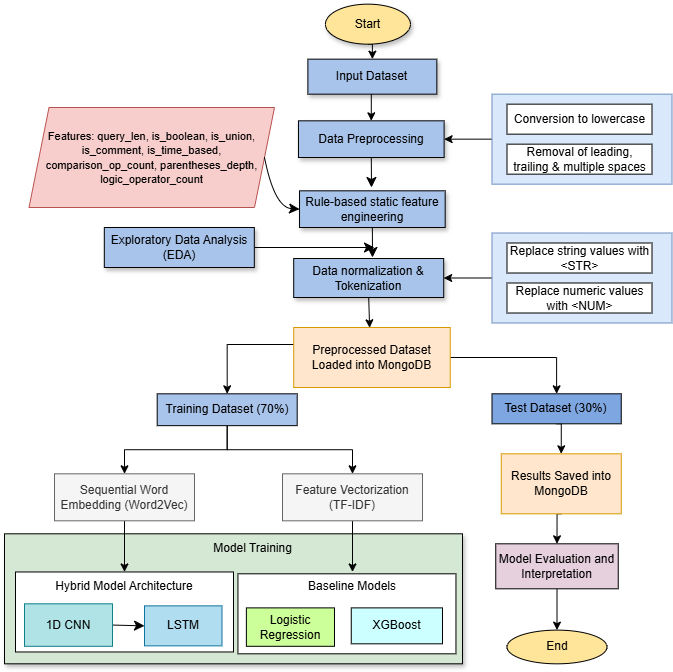

The diagram above was exported from draw.io. Its source (the exported page's mxGraphModel, read from the mxfile embedded in the PNG):
<mxGraphModel dx="1042" dy="1824" grid="1" gridSize="10" guides="1" tooltips="1" connect="1" arrows="1" fold="1" page="1" pageScale="1" pageWidth="850" pageHeight="1100" math="0" shadow="0">
  <root>
    <mxCell id="0" />
    <mxCell id="1" parent="0" />
    <mxCell id="YunjwL-GWUgN92jFCNWD-1" parent="1" style="ellipse;whiteSpace=wrap;html=1;fillColor=#FFE599;" value="End" vertex="1">
      <mxGeometry height="33.69" width="100" x="602.5" y="-397.37999999999994" as="geometry" />
    </mxCell>
    <mxCell id="YunjwL-GWUgN92jFCNWD-2" edge="1" parent="1" source="YunjwL-GWUgN92jFCNWD-3" style="edgeStyle=orthogonalEdgeStyle;rounded=0;orthogonalLoop=1;jettySize=auto;html=1;exitX=0.5;exitY=1;exitDx=0;exitDy=0;entryX=0.5;entryY=0;entryDx=0;entryDy=0;" target="YunjwL-GWUgN92jFCNWD-5">
      <mxGeometry relative="1" as="geometry" />
    </mxCell>
    <mxCell id="YunjwL-GWUgN92jFCNWD-3" parent="1" style="ellipse;whiteSpace=wrap;html=1;fillColor=#FFE599;shadow=1;" value="Start" vertex="1">
      <mxGeometry height="40" width="85" x="420.94999999999993" y="-1023.34" as="geometry" />
    </mxCell>
    <mxCell id="YunjwL-GWUgN92jFCNWD-5" parent="1" style="rounded=0;whiteSpace=wrap;html=1;fillColor=#A9C4EB;shadow=1;" value="Input Dataset" vertex="1">
      <mxGeometry height="35" width="128.93" x="403.39" y="-968.34" as="geometry" />
    </mxCell>
    <mxCell id="UZh7ejnsLSdqdjIimtl7-4" edge="1" parent="1" style="edgeStyle=orthogonalEdgeStyle;rounded=0;orthogonalLoop=1;jettySize=auto;html=1;exitX=0.5;exitY=1;exitDx=0;exitDy=0;entryX=0.5;entryY=0;entryDx=0;entryDy=0;" target="YunjwL-GWUgN92jFCNWD-62">
      <mxGeometry relative="1" as="geometry">
        <mxPoint x="466.78999999999996" y="-933.34" as="sourcePoint" />
      </mxGeometry>
    </mxCell>
    <mxCell id="A7wtCZ-2NItTVvTyGDhM-20" edge="1" parent="1" source="YunjwL-GWUgN92jFCNWD-7" style="edgeStyle=orthogonalEdgeStyle;rounded=0;orthogonalLoop=1;jettySize=auto;html=1;exitX=0.5;exitY=1;exitDx=0;exitDy=0;entryX=0.5;entryY=0;entryDx=0;entryDy=0;" target="A7wtCZ-2NItTVvTyGDhM-12">
      <mxGeometry relative="1" as="geometry" />
    </mxCell>
    <mxCell id="A7wtCZ-2NItTVvTyGDhM-21" edge="1" parent="1" source="YunjwL-GWUgN92jFCNWD-7" style="edgeStyle=orthogonalEdgeStyle;rounded=0;orthogonalLoop=1;jettySize=auto;html=1;exitX=0.5;exitY=1;exitDx=0;exitDy=0;" target="A7wtCZ-2NItTVvTyGDhM-13">
      <mxGeometry relative="1" as="geometry" />
    </mxCell>
    <mxCell id="YunjwL-GWUgN92jFCNWD-7" parent="1" style="rounded=0;whiteSpace=wrap;html=1;fillColor=#A9C4EB;" value="Training Dataset (70%)" vertex="1">
      <mxGeometry height="31.85" width="140" x="252.69" y="-633.69" as="geometry" />
    </mxCell>
    <mxCell id="YunjwL-GWUgN92jFCNWD-15" edge="1" parent="1" source="YunjwL-GWUgN92jFCNWD-16" style="edgeStyle=orthogonalEdgeStyle;rounded=0;orthogonalLoop=1;jettySize=auto;html=1;exitX=0.5;exitY=1;exitDx=0;exitDy=0;entryX=0.5;entryY=0;entryDx=0;entryDy=0;" target="YunjwL-GWUgN92jFCNWD-1">
      <mxGeometry relative="1" as="geometry">
        <mxPoint x="767.24" y="-224.9900000000002" as="targetPoint" />
      </mxGeometry>
    </mxCell>
    <mxCell id="YunjwL-GWUgN92jFCNWD-16" parent="1" style="rounded=0;whiteSpace=wrap;html=1;fillColor=#E6D0DE;" value="Model Evaluation and Interpretation" vertex="1">
      <mxGeometry height="45" width="122.5" x="591.25" y="-483.69" as="geometry" />
    </mxCell>
    <mxCell id="YunjwL-GWUgN92jFCNWD-17" parent="1" style="rounded=0;whiteSpace=wrap;html=1;shadow=1;fillColor=#D5E8D4;" value="" vertex="1">
      <mxGeometry height="130" width="458" x="100" y="-493.69" as="geometry" />
    </mxCell>
    <mxCell id="YunjwL-GWUgN92jFCNWD-19" parent="1" style="text;html=1;whiteSpace=wrap;strokeColor=none;fillColor=none;align=center;verticalAlign=middle;rounded=0;" value="Model Training" vertex="1">
      <mxGeometry height="30" width="117" x="290" y="-493.69" as="geometry" />
    </mxCell>
    <mxCell id="A7wtCZ-2NItTVvTyGDhM-28" edge="1" parent="1" source="YunjwL-GWUgN92jFCNWD-30" style="edgeStyle=orthogonalEdgeStyle;rounded=0;orthogonalLoop=1;jettySize=auto;html=1;exitX=0.5;exitY=1;exitDx=0;exitDy=0;entryX=0.5;entryY=0;entryDx=0;entryDy=0;" target="A7wtCZ-2NItTVvTyGDhM-27">
      <mxGeometry relative="1" as="geometry" />
    </mxCell>
    <mxCell id="YunjwL-GWUgN92jFCNWD-30" parent="1" style="rounded=0;whiteSpace=wrap;html=1;fillColor=#7EA6E0;" value="Test Dataset (30%)" vertex="1">
      <mxGeometry height="30" width="129.25" x="587.5" y="-633.69" as="geometry" />
    </mxCell>
    <mxCell id="R-6jJxoK6_LSbw0MgOfZ-1" edge="1" parent="1" source="YunjwL-GWUgN92jFCNWD-41" style="edgeStyle=none;curved=1;rounded=0;orthogonalLoop=1;jettySize=auto;html=1;exitX=1;exitY=0.5;exitDx=0;exitDy=0;fontSize=12;startSize=8;endSize=8;">
      <mxGeometry relative="1" as="geometry">
        <mxPoint x="364.51" y="-786.18" as="sourcePoint" />
        <mxPoint x="470" y="-780" as="targetPoint" />
      </mxGeometry>
    </mxCell>
    <mxCell id="YunjwL-GWUgN92jFCNWD-41" parent="1" style="rounded=0;whiteSpace=wrap;html=1;shadow=1;fillColor=#A9C4EB;" value="Exploratory Data Analysis (EDA)" vertex="1">
      <mxGeometry height="40" width="150" x="199.82" y="-800" as="geometry" />
    </mxCell>
    <mxCell id="R-6jJxoK6_LSbw0MgOfZ-8" edge="1" parent="1" source="YunjwL-GWUgN92jFCNWD-62" style="edgeStyle=none;curved=1;rounded=0;orthogonalLoop=1;jettySize=auto;html=1;exitX=0.5;exitY=1;exitDx=0;exitDy=0;fontSize=12;startSize=8;endSize=8;">
      <mxGeometry relative="1" as="geometry">
        <mxPoint x="467" y="-840" as="targetPoint" />
      </mxGeometry>
    </mxCell>
    <mxCell id="YunjwL-GWUgN92jFCNWD-62" parent="1" style="rounded=0;whiteSpace=wrap;html=1;fillColor=#A9C4EB;shadow=1;" value="Data Preprocessing" vertex="1">
      <mxGeometry height="36.68" width="145.65" x="393.96" y="-906.68" as="geometry" />
    </mxCell>
    <mxCell id="A7wtCZ-2NItTVvTyGDhM-32" edge="1" parent="1" source="A7wtCZ-2NItTVvTyGDhM-1" style="edgeStyle=orthogonalEdgeStyle;rounded=0;orthogonalLoop=1;jettySize=auto;html=1;exitX=0;exitY=0.5;exitDx=0;exitDy=0;entryX=1;entryY=0.5;entryDx=0;entryDy=0;" target="YunjwL-GWUgN92jFCNWD-62">
      <mxGeometry relative="1" as="geometry" />
    </mxCell>
    <mxCell id="A7wtCZ-2NItTVvTyGDhM-1" parent="1" style="rounded=0;whiteSpace=wrap;html=1;fillColor=#dae8fc;strokeColor=#6c8ebf;" value="" vertex="1">
      <mxGeometry height="90" width="180" x="587.5" y="-933.34" as="geometry" />
    </mxCell>
    <mxCell id="A7wtCZ-2NItTVvTyGDhM-2" parent="1" style="rounded=0;whiteSpace=wrap;html=1;" value="Conversion to lowercase" vertex="1">
      <mxGeometry height="30" width="145" x="602.5" y="-923.34" as="geometry" />
    </mxCell>
    <mxCell id="A7wtCZ-2NItTVvTyGDhM-3" parent="1" style="rounded=0;whiteSpace=wrap;html=1;" value="Removal of leading, trailing &amp;amp; multiple spaces" vertex="1">
      <mxGeometry height="30" width="145" x="602.5" y="-883.34" as="geometry" />
    </mxCell>
    <mxCell id="A7wtCZ-2NItTVvTyGDhM-33" edge="1" parent="1" source="A7wtCZ-2NItTVvTyGDhM-5" style="edgeStyle=orthogonalEdgeStyle;rounded=0;orthogonalLoop=1;jettySize=auto;html=1;exitX=0;exitY=0.5;exitDx=0;exitDy=0;entryX=1;entryY=0.5;entryDx=0;entryDy=0;" target="A7wtCZ-2NItTVvTyGDhM-8">
      <mxGeometry relative="1" as="geometry" />
    </mxCell>
    <mxCell id="A7wtCZ-2NItTVvTyGDhM-5" parent="1" style="rounded=0;whiteSpace=wrap;html=1;fillColor=#dae8fc;strokeColor=#6c8ebf;" value="" vertex="1">
      <mxGeometry height="90" width="180" x="587.5" y="-794.5" as="geometry" />
    </mxCell>
    <mxCell id="A7wtCZ-2NItTVvTyGDhM-6" parent="1" style="rounded=0;whiteSpace=wrap;html=1;" value="Replace string values with &amp;lt;STR&amp;gt;" vertex="1">
      <mxGeometry height="30" width="145" x="602.5" y="-784.5" as="geometry" />
    </mxCell>
    <mxCell id="A7wtCZ-2NItTVvTyGDhM-7" parent="1" style="rounded=0;whiteSpace=wrap;html=1;" value="Replace numeric values with &amp;lt;NUM&amp;gt;" vertex="1">
      <mxGeometry height="30" width="145" x="602.5" y="-744.5" as="geometry" />
    </mxCell>
    <mxCell id="A7wtCZ-2NItTVvTyGDhM-25" edge="1" parent="1" source="A7wtCZ-2NItTVvTyGDhM-8" style="edgeStyle=orthogonalEdgeStyle;rounded=0;orthogonalLoop=1;jettySize=auto;html=1;exitX=0.5;exitY=1;exitDx=0;exitDy=0;entryX=0.485;entryY=0.005;entryDx=0;entryDy=0;entryPerimeter=0;" target="A7wtCZ-2NItTVvTyGDhM-26">
      <mxGeometry relative="1" as="geometry">
        <mxPoint x="465.3599999999999" y="-710.9999999999999" as="targetPoint" />
      </mxGeometry>
    </mxCell>
    <mxCell id="A7wtCZ-2NItTVvTyGDhM-8" parent="1" style="rounded=0;whiteSpace=wrap;html=1;shadow=1;fillColor=#A9C4EB;" value="Data normalization &amp;amp; Tokenization" vertex="1">
      <mxGeometry height="39" width="150" x="389.2" y="-769" as="geometry" />
    </mxCell>
    <mxCell id="A7wtCZ-2NItTVvTyGDhM-10" edge="1" parent="1" style="edgeStyle=orthogonalEdgeStyle;rounded=0;orthogonalLoop=1;jettySize=auto;html=1;exitX=0.5;exitY=1;exitDx=0;exitDy=0;entryX=0.5;entryY=0;entryDx=0;entryDy=0;" target="YunjwL-GWUgN92jFCNWD-7">
      <mxGeometry relative="1" as="geometry">
        <mxPoint x="465.3599999999999" y="-682.9999999999999" as="sourcePoint" />
      </mxGeometry>
    </mxCell>
    <mxCell id="A7wtCZ-2NItTVvTyGDhM-11" edge="1" parent="1" source="A7wtCZ-2NItTVvTyGDhM-26" style="edgeStyle=orthogonalEdgeStyle;rounded=0;orthogonalLoop=1;jettySize=auto;html=1;exitX=1;exitY=0.5;exitDx=0;exitDy=0;entryX=0.5;entryY=0;entryDx=0;entryDy=0;" target="YunjwL-GWUgN92jFCNWD-30">
      <mxGeometry relative="1" as="geometry">
        <mxPoint x="465.3599999999999" y="-682.9999999999999" as="sourcePoint" />
      </mxGeometry>
    </mxCell>
    <mxCell id="A7wtCZ-2NItTVvTyGDhM-22" edge="1" parent="1" source="A7wtCZ-2NItTVvTyGDhM-12" style="edgeStyle=orthogonalEdgeStyle;rounded=0;orthogonalLoop=1;jettySize=auto;html=1;exitX=0.5;exitY=1;exitDx=0;exitDy=0;entryX=0.5;entryY=0;entryDx=0;entryDy=0;" target="A7wtCZ-2NItTVvTyGDhM-15">
      <mxGeometry relative="1" as="geometry" />
    </mxCell>
    <mxCell id="A7wtCZ-2NItTVvTyGDhM-12" parent="1" style="rounded=0;whiteSpace=wrap;html=1;fillColor=#f5f5f5;fontColor=#333333;strokeColor=#666666;" value="Sequential Word Embedding (Word2Vec)" vertex="1">
      <mxGeometry height="47" width="140" x="150" y="-553.69" as="geometry" />
    </mxCell>
    <mxCell id="A7wtCZ-2NItTVvTyGDhM-23" edge="1" parent="1" source="A7wtCZ-2NItTVvTyGDhM-13" style="edgeStyle=orthogonalEdgeStyle;rounded=0;orthogonalLoop=1;jettySize=auto;html=1;exitX=0.5;exitY=1;exitDx=0;exitDy=0;entryX=0.5;entryY=0;entryDx=0;entryDy=0;" target="A7wtCZ-2NItTVvTyGDhM-18">
      <mxGeometry relative="1" as="geometry" />
    </mxCell>
    <mxCell id="A7wtCZ-2NItTVvTyGDhM-13" parent="1" style="rounded=0;whiteSpace=wrap;html=1;fillColor=#f5f5f5;fontColor=#333333;strokeColor=#666666;" value="Feature Vectorization (TF-IDF)" vertex="1">
      <mxGeometry height="47" width="140" x="378" y="-553.69" as="geometry" />
    </mxCell>
    <mxCell id="A7wtCZ-2NItTVvTyGDhM-14" parent="1" style="rounded=0;whiteSpace=wrap;html=1;" value="" vertex="1">
      <mxGeometry height="80" width="218" x="111" y="-455.53" as="geometry" />
    </mxCell>
    <mxCell id="A7wtCZ-2NItTVvTyGDhM-15" parent="1" style="text;html=1;whiteSpace=wrap;strokeColor=none;fillColor=none;align=center;verticalAlign=middle;rounded=0;" value="Hybrid Model Architecture" vertex="1">
      <mxGeometry height="30" width="140" x="150" y="-455.53" as="geometry" />
    </mxCell>
    <mxCell id="R-6jJxoK6_LSbw0MgOfZ-14" edge="1" parent="1" source="UZh7ejnsLSdqdjIimtl7-2" style="edgeStyle=none;curved=1;rounded=0;orthogonalLoop=1;jettySize=auto;html=1;exitX=1;exitY=0.5;exitDx=0;exitDy=0;entryX=0;entryY=0.5;entryDx=0;entryDy=0;fontSize=12;startSize=8;endSize=8;" target="A7wtCZ-2NItTVvTyGDhM-16">
      <mxGeometry relative="1" as="geometry" />
    </mxCell>
    <mxCell id="UZh7ejnsLSdqdjIimtl7-2" parent="1" style="rounded=0;whiteSpace=wrap;html=1;fillColor=#b0e3e6;strokeColor=#0e8088;" value="1D CNN" vertex="1">
      <mxGeometry height="42.5" width="88" x="120" y="-423.69" as="geometry" />
    </mxCell>
    <mxCell id="A7wtCZ-2NItTVvTyGDhM-16" parent="1" style="rounded=0;whiteSpace=wrap;html=1;fillColor=#b1ddf0;strokeColor=#10739e;" value="LSTM" vertex="1">
      <mxGeometry height="40" width="77.5" x="240" y="-421.65" as="geometry" />
    </mxCell>
    <mxCell id="A7wtCZ-2NItTVvTyGDhM-17" parent="1" style="rounded=0;whiteSpace=wrap;html=1;" value="" vertex="1">
      <mxGeometry height="80" width="218" x="333.45" y="-453.69" as="geometry" />
    </mxCell>
    <mxCell id="YunjwL-GWUgN92jFCNWD-22" parent="1" style="rounded=0;whiteSpace=wrap;html=1;fillColor=#CCFF99;" value="Logistic Regression" vertex="1">
      <mxGeometry height="38.43" width="88.12" x="341.88" y="-419.62" as="geometry" />
    </mxCell>
    <mxCell id="YunjwL-GWUgN92jFCNWD-24" parent="1" style="rounded=0;whiteSpace=wrap;html=1;fillColor=#CCFFFF;" value="XGBoost" vertex="1">
      <mxGeometry height="35.93" width="91.24" x="446.76" y="-419.62" as="geometry" />
    </mxCell>
    <mxCell id="A7wtCZ-2NItTVvTyGDhM-18" parent="1" style="text;html=1;whiteSpace=wrap;strokeColor=none;fillColor=none;align=center;verticalAlign=middle;rounded=0;" value="Baseline Models" vertex="1">
      <mxGeometry height="30" width="140" x="378" y="-455.53" as="geometry" />
    </mxCell>
    <mxCell id="A7wtCZ-2NItTVvTyGDhM-26" parent="1" style="rounded=0;whiteSpace=wrap;html=1;fillColor=#ffe6cc;strokeColor=#d79b00;" value="Preprocessed Dataset Loaded into MongoDB" vertex="1">
      <mxGeometry height="60" width="156.55" x="389.2" y="-700" as="geometry" />
    </mxCell>
    <mxCell id="A7wtCZ-2NItTVvTyGDhM-29" edge="1" parent="1" source="A7wtCZ-2NItTVvTyGDhM-27" style="edgeStyle=orthogonalEdgeStyle;rounded=0;orthogonalLoop=1;jettySize=auto;html=1;exitX=0.5;exitY=1;exitDx=0;exitDy=0;entryX=0.5;entryY=0;entryDx=0;entryDy=0;" target="YunjwL-GWUgN92jFCNWD-16">
      <mxGeometry relative="1" as="geometry" />
    </mxCell>
    <mxCell id="A7wtCZ-2NItTVvTyGDhM-27" parent="1" style="rounded=0;whiteSpace=wrap;html=1;fillColor=#ffe6cc;strokeColor=#d79b00;" value="Results Saved into MongoDB" vertex="1">
      <mxGeometry height="60" width="120" x="596.75" y="-573.69" as="geometry" />
    </mxCell>
    <mxCell id="R-6jJxoK6_LSbw0MgOfZ-9" edge="1" parent="1" source="R-6jJxoK6_LSbw0MgOfZ-7" style="edgeStyle=none;curved=1;rounded=0;orthogonalLoop=1;jettySize=auto;html=1;exitX=0.5;exitY=1;exitDx=0;exitDy=0;fontSize=12;startSize=8;endSize=8;">
      <mxGeometry relative="1" as="geometry">
        <mxPoint x="468" y="-770" as="targetPoint" />
      </mxGeometry>
    </mxCell>
    <mxCell id="R-6jJxoK6_LSbw0MgOfZ-7" parent="1" style="rounded=0;whiteSpace=wrap;html=1;fillColor=#A9C4EB;shadow=1;" value="Rule-based static feature engineering" vertex="1">
      <mxGeometry height="36.68" width="145.65" x="395.03" y="-836.68" as="geometry" />
    </mxCell>
    <mxCell id="R-6jJxoK6_LSbw0MgOfZ-10" parent="1" style="shape=parallelogram;perimeter=parallelogramPerimeter;whiteSpace=wrap;html=1;fixedSize=1;fillColor=#f8cecc;strokeColor=#b85450;" value="&lt;font style=&quot;font-size: 11px;&quot;&gt;Features: query_len, is_boolean, is_union, is_comment, is_time_based, comparison_op_count, parentheses_depth, logic_operator_count&lt;/font&gt;" vertex="1">
      <mxGeometry height="100" width="245.49" x="124.51" y="-920" as="geometry" />
    </mxCell>
    <mxCell id="R-6jJxoK6_LSbw0MgOfZ-13" edge="1" parent="1" source="R-6jJxoK6_LSbw0MgOfZ-10" style="edgeStyle=none;curved=1;rounded=0;orthogonalLoop=1;jettySize=auto;html=1;exitX=1;exitY=0.5;exitDx=0;exitDy=0;entryX=0;entryY=0.5;entryDx=0;entryDy=0;fontSize=12;startSize=8;endSize=8;" target="R-6jJxoK6_LSbw0MgOfZ-7">
      <mxGeometry relative="1" as="geometry">
        <Array as="points">
          <mxPoint x="370" y="-820" />
        </Array>
      </mxGeometry>
    </mxCell>
  </root>
</mxGraphModel>